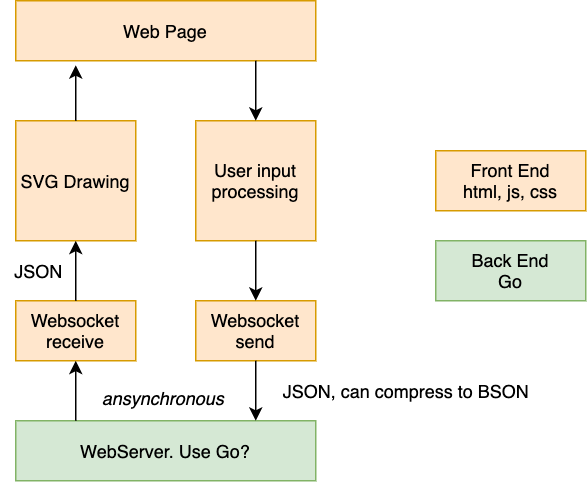

The diagram above was exported from draw.io. Its source (the exported page's mxGraphModel, read from the mxfile embedded in the PNG):
<mxGraphModel dx="946" dy="619" grid="1" gridSize="10" guides="1" tooltips="1" connect="1" arrows="1" fold="1" page="1" pageScale="1" pageWidth="850" pageHeight="1100" math="0" shadow="0">
  <root>
    <mxCell id="0" />
    <mxCell id="1" parent="0" />
    <mxCell id="2" value="Web Page" style="rounded=0;whiteSpace=wrap;html=1;fillColor=#ffe6cc;strokeColor=#d79b00;" vertex="1" parent="1">
      <mxGeometry x="280" y="160" width="200" height="40" as="geometry" />
    </mxCell>
    <mxCell id="3" value="SVG Drawing" style="rounded=0;whiteSpace=wrap;html=1;fillColor=#ffe6cc;strokeColor=#d79b00;" vertex="1" parent="1">
      <mxGeometry x="280" y="240" width="80" height="80" as="geometry" />
    </mxCell>
    <mxCell id="4" value="" style="endArrow=classic;html=1;exitX=0.5;exitY=0;exitDx=0;exitDy=0;entryX=0.2;entryY=1.075;entryDx=0;entryDy=0;entryPerimeter=0;fillColor=#ffe6cc;strokeColor=#000000;" edge="1" source="3" target="2" parent="1">
      <mxGeometry width="50" height="50" relative="1" as="geometry">
        <mxPoint x="390" y="330" as="sourcePoint" />
        <mxPoint x="380" y="230" as="targetPoint" />
      </mxGeometry>
    </mxCell>
    <mxCell id="5" value="User input processing" style="rounded=0;whiteSpace=wrap;html=1;fillColor=#ffe6cc;strokeColor=#d79b00;" vertex="1" parent="1">
      <mxGeometry x="400" y="240" width="80" height="80" as="geometry" />
    </mxCell>
    <mxCell id="6" value="" style="endArrow=classic;html=1;entryX=0.5;entryY=0;entryDx=0;entryDy=0;fillColor=#ffe6cc;strokeColor=#000000;" edge="1" target="5" parent="1">
      <mxGeometry width="50" height="50" relative="1" as="geometry">
        <mxPoint x="440" y="200" as="sourcePoint" />
        <mxPoint x="330" y="213" as="targetPoint" />
      </mxGeometry>
    </mxCell>
    <mxCell id="7" value="WebServer. Use Go?" style="rounded=0;whiteSpace=wrap;html=1;fillColor=#d5e8d4;strokeColor=#82b366;" vertex="1" parent="1">
      <mxGeometry x="280" y="440" width="200" height="40" as="geometry" />
    </mxCell>
    <mxCell id="8" value="Websocket&lt;br&gt;send" style="rounded=0;whiteSpace=wrap;html=1;fillColor=#ffe6cc;strokeColor=#d79b00;" vertex="1" parent="1">
      <mxGeometry x="400" y="360" width="80" height="40" as="geometry" />
    </mxCell>
    <mxCell id="9" value="" style="endArrow=classic;html=1;entryX=0.5;entryY=0;entryDx=0;entryDy=0;exitX=0.5;exitY=1;exitDx=0;exitDy=0;fillColor=#ffe6cc;strokeColor=#000000;" edge="1" source="5" target="8" parent="1">
      <mxGeometry width="50" height="50" relative="1" as="geometry">
        <mxPoint x="450" y="210" as="sourcePoint" />
        <mxPoint x="450" y="250" as="targetPoint" />
      </mxGeometry>
    </mxCell>
    <mxCell id="10" value="" style="endArrow=none;html=1;endFill=0;startArrow=classic;startFill=1;" edge="1" parent="1">
      <mxGeometry width="50" height="50" relative="1" as="geometry">
        <mxPoint x="440" y="440" as="sourcePoint" />
        <mxPoint x="440" y="400" as="targetPoint" />
      </mxGeometry>
    </mxCell>
    <mxCell id="11" value="Websocket&lt;br&gt;receive" style="rounded=0;whiteSpace=wrap;html=1;fillColor=#ffe6cc;strokeColor=#d79b00;" vertex="1" parent="1">
      <mxGeometry x="280" y="360" width="80" height="40" as="geometry" />
    </mxCell>
    <mxCell id="12" value="" style="endArrow=none;html=1;endFill=0;startArrow=classic;startFill=1;" edge="1" parent="1">
      <mxGeometry width="50" height="50" relative="1" as="geometry">
        <mxPoint x="320" y="400" as="sourcePoint" />
        <mxPoint x="320" y="440" as="targetPoint" />
      </mxGeometry>
    </mxCell>
    <mxCell id="13" value="" style="endArrow=none;html=1;endFill=0;startArrow=classic;startFill=1;exitX=0.5;exitY=1;exitDx=0;exitDy=0;entryX=0.5;entryY=0;entryDx=0;entryDy=0;fillColor=#ffe6cc;strokeColor=#000000;" edge="1" source="3" target="11" parent="1">
      <mxGeometry width="50" height="50" relative="1" as="geometry">
        <mxPoint x="330" y="410" as="sourcePoint" />
        <mxPoint x="330" y="450" as="targetPoint" />
      </mxGeometry>
    </mxCell>
    <mxCell id="14" value="JSON" style="text;html=1;align=center;verticalAlign=middle;resizable=0;points=[];autosize=1;fillColor=none;strokeColor=none;" vertex="1" parent="1">
      <mxGeometry x="270" y="330" width="50" height="20" as="geometry" />
    </mxCell>
    <mxCell id="15" value="JSON, can compress to BSON" style="text;html=1;align=center;verticalAlign=middle;resizable=0;points=[];autosize=1;" vertex="1" parent="1">
      <mxGeometry x="450" y="410" width="180" height="20" as="geometry" />
    </mxCell>
    <mxCell id="16" value="&lt;i&gt;ansynchronous&lt;/i&gt;" style="text;html=1;align=center;verticalAlign=middle;resizable=0;points=[];autosize=1;" vertex="1" parent="1">
      <mxGeometry x="328" y="415" width="100" height="20" as="geometry" />
    </mxCell>
    <mxCell id="17" value="Front End&lt;br&gt;html, js, css" style="rounded=0;whiteSpace=wrap;html=1;fillColor=#ffe6cc;strokeColor=#d79b00;" vertex="1" parent="1">
      <mxGeometry x="560" y="260" width="100" height="40" as="geometry" />
    </mxCell>
    <mxCell id="18" value="Back End&lt;br&gt;Go" style="rounded=0;whiteSpace=wrap;html=1;fillColor=#d5e8d4;strokeColor=#82b366;" vertex="1" parent="1">
      <mxGeometry x="560" y="320" width="100" height="40" as="geometry" />
    </mxCell>
  </root>
</mxGraphModel>